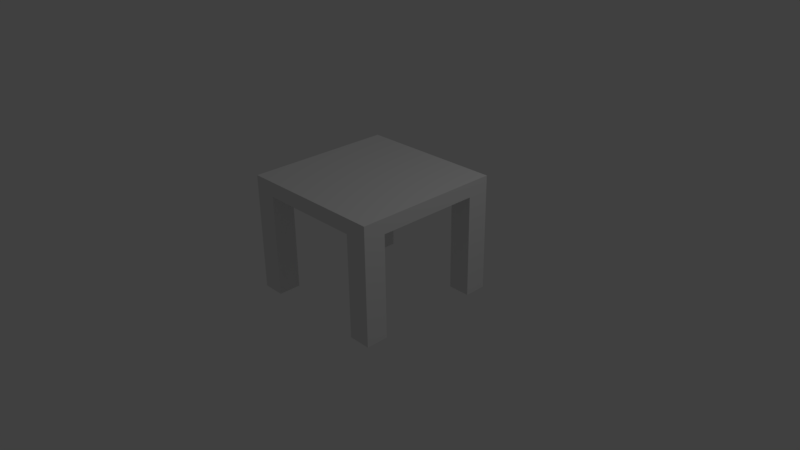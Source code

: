 # Source: Table.blend  (saved by Blender 2.77.0; exported with 4.5.12 LTS)
import bpy
from mathutils import Matrix  # noqa: F401  (used for matrix-valued properties, if any)

bpy.ops.wm.read_factory_settings(use_empty=True)
scene = bpy.context.scene
scene.name = 'Scene'

# ---- collections
col_collection_1 = bpy.data.collections.new('Collection 1'); scene.collection.children.link(col_collection_1)

# ---- world
world_world = bpy.data.worlds.new('World'); scene.world = world_world
world_world.color = (0.05088, 0.05088, 0.05088)
world_world.use_sun_shadow = False
world_world.sun_shadow_jitter_overblur = 0.0
world_world.cycles.sampling_method = 'MANUAL'

# ---- cameras
cam_camera = bpy.data.cameras.new('Camera')
cam_camera.clip_end = 100.0
cam_camera.lens = 35.0
cam_camera.sensor_width = 32.0
cam_camera.sensor_height = 18.0
cam_camera.ortho_scale = 7.314
cam_camera.dof.focus_distance = 0.0
cam_camera.dof.aperture_fstop = 128.0

# ---- lights
light_lamp = bpy.data.lights.new('Lamp', 'POINT')
light_lamp.transmission_factor = 0.0
light_lamp.cutoff_distance = 30.0
light_lamp.energy = 100.0
light_lamp.shadow_buffer_clip_start = 1.001
light_lamp.shadow_soft_size = 0.1
light_lamp.shadow_maximum_resolution = 0.006
light_lamp.use_absolute_resolution = True

# ---- meshes
me_cube_003 = bpy.data.meshes.new('Cube.003')
me_cube_003.from_pydata([(-1.0, 0.0, 0.9), (-1.0, 0.0, 1.1), (-1.0, 2.0, 0.9), (-1.0, 2.0, 1.1), (1.0, 0.0, 0.9), (1.0, 0.0, 1.1), (1.0, 2.0, 0.9), (1.0, 2.0, 1.1), (0.7, 0.0, -0.4754), (0.7, 0.0, 0.9), (0.7, 0.3, -0.4754), (0.7, 0.3, 0.9), (1.0, 0.0, -0.4754), (1.0, 0.0, 0.9), (1.0, 0.3, -0.4754), (1.0, 0.3, 0.9), (0.7, 1.7, -0.4754), (0.7, 1.7, 0.9), (0.7, 2.0, -0.4754), (0.7, 2.0, 0.9), (1.0, 1.7, -0.4754), (1.0, 1.7, 0.9), (1.0, 2.0, -0.4754), (1.0, 2.0, 0.9), (-1.0, 1.7, -0.4754), (-1.0, 1.7, 0.9), (-1.0, 2.0, -0.4754), (-1.0, 2.0, 0.9), (-0.7, 1.7, -0.4754), (-0.7, 1.7, 0.9), (-0.7, 2.0, -0.4754), (-0.7, 2.0, 0.9), (-1.0, 0.0, -0.4754), (-1.0, 0.0, 0.9), (-1.0, 0.3, -0.4754), (-1.0, 0.3, 0.9), (-0.7, 0.0, -0.4754), (-0.7, 0.0, 0.9), (-0.7, 0.3, -0.4754), (-0.7, 0.3, 0.9)], [], [(1, 3, 2, 0), (3, 7, 6, 2), (7, 5, 4, 6), (5, 1, 0, 4), (0, 2, 6, 4), (5, 7, 3, 1), (9, 11, 10, 8), (11, 15, 14, 10), (15, 13, 12, 14), (13, 9, 8, 12), (8, 10, 14, 12), (17, 19, 18, 16), (19, 23, 22, 18), (23, 21, 20, 22), (21, 17, 16, 20), (16, 18, 22, 20), (25, 27, 26, 24), (27, 31, 30, 26), (31, 29, 28, 30), (29, 25, 24, 28), (24, 26, 30, 28), (33, 35, 34, 32), (35, 39, 38, 34), (39, 37, 36, 38), (37, 33, 32, 36), (32, 34, 38, 36)])
_uv = me_cube_003.uv_layers.new(name='UVMap')
_uv.uv.foreach_set('vector', [0.0, 0.0, 1.0, 0.0, 1.0, 1.0, 0.0, 1.0, 0.0, 0.0, 1.0, 0.0, 1.0, 1.0, 0.0, 1.0, 0.0, 0.0, 1.0, 0.0, 1.0, 1.0, 0.0, 1.0, 0.0, 0.0, 1.0, 0.0, 1.0, 1.0, 0.0, 1.0, 0.0, 0.0, 1.0, 0.0, 1.0, 1.0, 0.0, 1.0, 0.0, 0.0, 1.0, 0.0, 1.0, 1.0, 0.0, 1.0, 0.0, 0.0, 1.0, 0.0, 1.0, 1.0, 0.0, 1.0, 0.0, 0.0, 1.0, 0.0, 1.0, 1.0, 0.0, 1.0, 0.0, 0.0, 1.0, 0.0, 1.0, 1.0, 0.0, 1.0, 0.0, 0.0, 1.0, 0.0, 1.0, 1.0, 0.0, 1.0, 0.0, 0.0, 1.0, 0.0, 1.0, 1.0, 0.0, 1.0, 0.0, 0.0, 1.0, 0.0, 1.0, 1.0, 0.0, 1.0, 0.0, 0.0, 1.0, 0.0, 1.0, 1.0, 0.0, 1.0, 0.0, 0.0, 1.0, 0.0, 1.0, 1.0, 0.0, 1.0, 0.0, 0.0, 1.0, 0.0, 1.0, 1.0, 0.0, 1.0, 0.0, 0.0, 1.0, 0.0, 1.0, 1.0, 0.0, 1.0, 0.0, 0.0, 1.0, 0.0, 1.0, 1.0, 0.0, 1.0, 0.0, 0.0, 1.0, 0.0, 1.0, 1.0, 0.0, 1.0, 0.0, 0.0, 1.0, 0.0, 1.0, 1.0, 0.0, 1.0, 0.0, 0.0, 1.0, 0.0, 1.0, 1.0, 0.0, 1.0, 0.0, 0.0, 1.0, 0.0, 1.0, 1.0, 0.0, 1.0, 0.0, 0.0, 1.0, 0.0, 1.0, 1.0, 0.0, 1.0, 0.0, 0.0, 1.0, 0.0, 1.0, 1.0, 0.0, 1.0, 0.0, 0.0, 1.0, 0.0, 1.0, 1.0, 0.0, 1.0, 0.0, 0.0, 1.0, 0.0, 1.0, 1.0, 0.0, 1.0, 0.0, 0.0, 1.0, 0.0, 1.0, 1.0, 0.0, 1.0])
me_cube_003.materials.append(None)
me_cube_003.use_remesh_preserve_volume = False
me_cube_003.use_remesh_preserve_attributes = False
me_cube_003.use_mirror_vertex_groups = False
me_cube_003.update()

# ---- objects
ob_table = bpy.data.objects.new('Table', me_cube_003)
ob_lamp = bpy.data.objects.new('Lamp', light_lamp)
ob_camera = bpy.data.objects.new('Camera', cam_camera)

# ---- transforms, parenting, visibility, modifiers, constraints
ob_table.location = (0.0, -1.0, 0.0)
ob_table.lineart.crease_threshold = 0.0
ob_lamp.location = (4.076, 1.005, 5.904)
ob_lamp.rotation_euler = (0.6503, 0.05522, 1.866)
ob_lamp.lock_rotations_4d = False
ob_lamp.empty_display_type = 'ARROWS'
ob_lamp.color = (0.0, 0.0, 0.0, 0.0)
ob_lamp.lineart.crease_threshold = 0.0
ob_camera.location = (7.481, -6.508, 5.344)
ob_camera.rotation_euler = (1.109, 0.01082, 0.8149)
ob_camera.lock_rotations_4d = False
ob_camera.empty_display_type = 'ARROWS'
ob_camera.color = (0.0, 0.0, 0.0, 0.0)
ob_camera.display_type = 'WIRE'
ob_camera.lineart.crease_threshold = 0.0

# ---- collection membership
col_collection_1.objects.link(ob_table)
col_collection_1.objects.link(ob_lamp)
col_collection_1.objects.link(ob_camera)

# ---- scene / render settings (as saved in the file)
scene.camera = ob_camera
scene.frame_start = 1; scene.frame_end = 250; scene.frame_set(1)
scene.render.engine = 'BLENDER_EEVEE_NEXT'
scene.render.resolution_percentage = 50
scene.render.dither_intensity = 0.0
scene.cycles.use_denoising = False
scene.cycles.samples = 128
scene.cycles.sampling_pattern = 'TABULATED_SOBOL'
scene.cycles.light_sampling_threshold = 0.0
scene.cycles.use_adaptive_sampling = False
scene.cycles.use_light_tree = False
scene.cycles.blur_glossy = 0.0
scene.cycles.sample_clamp_indirect = 0.0
scene.view_settings.view_transform = 'Standard'
bpy.context.view_layer.update()
